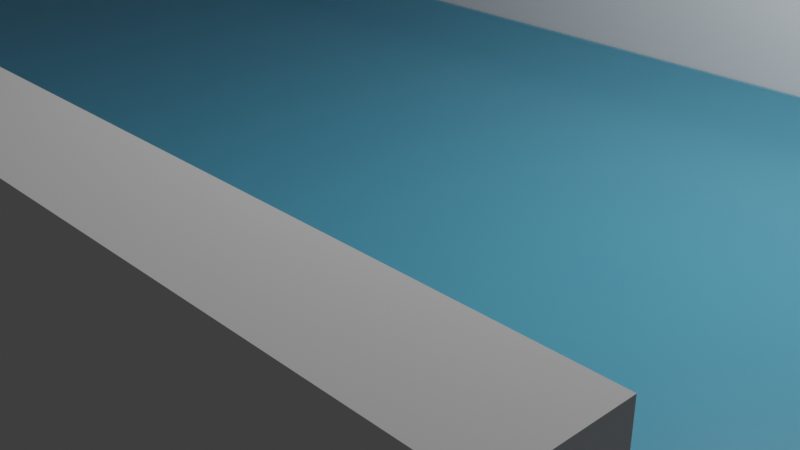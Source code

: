 # Source: foerderband_test_1.blend  (saved by Blender 2.83.19; exported with 4.5.12 LTS)
import bpy
from mathutils import Matrix  # noqa: F401  (used for matrix-valued properties, if any)

bpy.ops.wm.read_factory_settings(use_empty=True)
scene = bpy.context.scene
scene.name = 'Scene'

# ---- collections
col_collection = bpy.data.collections.new('Collection'); scene.collection.children.link(col_collection)
col_collection_1 = bpy.data.collections.new('Collection 1'); scene.collection.children.link(col_collection_1)
col_collection_1_001 = bpy.data.collections.new('Collection 1.001'); scene.collection.children.link(col_collection_1_001)
col_collection_4 = bpy.data.collections.new('Collection 4'); scene.collection.children.link(col_collection_4)
col_collection_5 = bpy.data.collections.new('Collection 5'); scene.collection.children.link(col_collection_5)
col_collection_6 = bpy.data.collections.new('Collection 6'); scene.collection.children.link(col_collection_6)

# ---- materials (node trees are filled in below, after node groups)
mat_material = bpy.data.materials.new('Material')
mat_material.alpha_threshold = 0.0
mat_material.use_transparent_shadow = False
mat_material.line_color = (0.0, 0.0, 0.0, 1.0)
mat_material_001 = bpy.data.materials.new('Material.001')
mat_material_001.alpha_threshold = 0.0
mat_material_001.use_transparent_shadow = False
mat_material_001.line_color = (0.0, 0.0, 0.0, 1.0)

# ---- material node trees
mat_material.use_nodes = True; mat_material.node_tree.nodes.clear()
_N = mat_material.node_tree.nodes; _L = mat_material.node_tree.links
n0 = _N.new('ShaderNodeOutputMaterial'); n0.name = 'Material Output'; n0.location = (300, 300)
n1 = _N.new('ShaderNodeBsdfPrincipled'); n1.name = 'Principled BSDF'; n1.location = (10, 300)
n1.distribution = 'GGX'
n1.subsurface_method = 'BURLEY'
n1.inputs[0].default_value = (1.0, 0.9699, 0.9699, 1.0)
n1.inputs[2].default_value = 0.4
n1.inputs[3].default_value = 1.45
n1.inputs[27].default_value = (0.0, 0.0, 0.0, 1.0)
n1.inputs[28].default_value = 1.0
_L.new(n1.outputs[0], n0.inputs[0])
n0.is_active_output = True
mat_material_001.use_nodes = True; mat_material_001.node_tree.nodes.clear()
_N = mat_material_001.node_tree.nodes; _L = mat_material_001.node_tree.links
n0 = _N.new('ShaderNodeOutputMaterial'); n0.name = 'Material Output'; n0.location = (300, 300)
n1 = _N.new('ShaderNodeBsdfPrincipled'); n1.name = 'Principled BSDF'; n1.location = (10, 300)
n1.distribution = 'GGX'
n1.subsurface_method = 'BURLEY'
n1.inputs[0].default_value = (0.116, 0.5288, 0.8, 1.0)
n1.inputs[2].default_value = 0.4
n1.inputs[3].default_value = 1.45
n1.inputs[4].default_value = 0.5
n1.inputs[27].default_value = (0.0, 0.0, 0.0, 1.0)
n1.inputs[28].default_value = 1.0
_L.new(n1.outputs[0], n0.inputs[0])
n0.is_active_output = True

# ---- world
world_world = bpy.data.worlds.new('World'); scene.world = world_world
world_world.use_nodes = True; world_world.node_tree.nodes.clear()
_N = world_world.node_tree.nodes; _L = world_world.node_tree.links
n0 = _N.new('ShaderNodeOutputWorld'); n0.name = 'World Output'; n0.location = (300, 300)
n1 = _N.new('ShaderNodeBackground'); n1.name = 'Background'; n1.location = (10, 300)
n1.inputs[0].default_value = (0.05088, 0.05088, 0.05088, 1.0)
_L.new(n1.outputs[0], n0.inputs[0])
n0.is_active_output = True
world_world.color = (0.05088, 0.05088, 0.05088)
world_world.use_sun_shadow = False
world_world.sun_shadow_jitter_overblur = 0.0

# ---- cameras
cam_camera = bpy.data.cameras.new('Camera')
cam_camera.clip_end = 100.0
cam_camera.ortho_scale = 7.314

# ---- lights
light_light = bpy.data.lights.new('Light', 'POINT')
light_light.transmission_factor = 0.0
light_light.energy = 1000.0
light_light.shadow_soft_size = 0.1
light_light.shadow_maximum_resolution = 0.006
light_light.use_absolute_resolution = True

# ---- meshes
me_cube = bpy.data.meshes.new('Cube')
me_cube.from_pydata([(1.0, 1.0, 1.0), (1.0, 1.0, -1.0), (1.0, -1.0, 1.0), (1.0, -1.0, -1.0), (-1.0, 1.0, 1.0), (-1.0, 1.0, -1.0), (-1.0, -1.0, 1.0), (-1.0, -1.0, -1.0)], [], [(0, 4, 6, 2), (3, 2, 6, 7), (7, 6, 4, 5), (5, 1, 3, 7), (1, 0, 2, 3), (5, 4, 0, 1)])
_uv = me_cube.uv_layers.new(name='UVMap')
_uv.uv.foreach_set('vector', [0.625, 0.5, 0.875, 0.5, 0.875, 0.75, 0.625, 0.75, 0.375, 0.75, 0.625, 0.75, 0.625, 1.0, 0.375, 1.0, 0.375, 0.0, 0.625, 0.0, 0.625, 0.25, 0.375, 0.25, 0.125, 0.5, 0.375, 0.5, 0.375, 0.75, 0.125, 0.75, 0.375, 0.5, 0.625, 0.5, 0.625, 0.75, 0.375, 0.75, 0.375, 0.25, 0.625, 0.25, 0.625, 0.5, 0.375, 0.5])
me_cube.materials.append(mat_material)
me_cube.use_remesh_preserve_volume = False
me_cube.use_remesh_preserve_attributes = False
me_cube.use_mirror_vertex_groups = False
me_cube.update()
me_cube_001 = bpy.data.meshes.new('Cube.001')
me_cube_001.from_pydata([(-1.0, -1.0, -1.0), (-1.0, -1.0, 1.0), (-1.0, 1.0, -1.0), (-1.0, 1.0, 1.0), (1.0, -1.0, -1.0), (1.0, -1.0, 1.0), (1.0, 1.0, -1.0), (1.0, 1.0, 1.0)], [], [(0, 1, 3, 2), (2, 3, 7, 6), (6, 7, 5, 4), (4, 5, 1, 0), (2, 6, 4, 0), (7, 3, 1, 5)])
_uv = me_cube_001.uv_layers.new(name='UVMap')
_uv.uv.foreach_set('vector', [0.375, 0.0, 0.625, 0.0, 0.625, 0.25, 0.375, 0.25, 0.375, 0.25, 0.625, 0.25, 0.625, 0.5, 0.375, 0.5, 0.375, 0.5, 0.625, 0.5, 0.625, 0.75, 0.375, 0.75, 0.375, 0.75, 0.625, 0.75, 0.625, 1.0, 0.375, 1.0, 0.125, 0.5, 0.375, 0.5, 0.375, 0.75, 0.125, 0.75, 0.625, 0.5, 0.875, 0.5, 0.875, 0.75, 0.625, 0.75])
me_cube_001.use_remesh_fix_poles = True
me_cube_001.use_remesh_preserve_attributes = False
me_cube_001.use_mirror_vertex_groups = False
me_cube_001.update()
me_cube_002 = bpy.data.meshes.new('Cube.002')
me_cube_002.from_pydata([(-1.0, -1.0, -1.0), (-1.0, -1.0, 1.0), (-1.0, 1.0, -1.0), (-1.0, 1.0, 1.0), (1.0, -1.0, -1.0), (1.0, -1.0, 1.0), (1.0, 1.0, -1.0), (1.0, 1.0, 1.0)], [], [(0, 1, 3, 2), (2, 3, 7, 6), (6, 7, 5, 4), (4, 5, 1, 0), (2, 6, 4, 0), (7, 3, 1, 5)])
_uv = me_cube_002.uv_layers.new(name='UVMap')
_uv.uv.foreach_set('vector', [0.375, 0.0, 0.625, 0.0, 0.625, 0.25, 0.375, 0.25, 0.375, 0.25, 0.625, 0.25, 0.625, 0.5, 0.375, 0.5, 0.375, 0.5, 0.625, 0.5, 0.625, 0.75, 0.375, 0.75, 0.375, 0.75, 0.625, 0.75, 0.625, 1.0, 0.375, 1.0, 0.125, 0.5, 0.375, 0.5, 0.375, 0.75, 0.125, 0.75, 0.625, 0.5, 0.875, 0.5, 0.875, 0.75, 0.625, 0.75])
me_cube_002.use_remesh_fix_poles = True
me_cube_002.use_remesh_preserve_attributes = False
me_cube_002.use_mirror_vertex_groups = False
me_cube_002.update()
me_cube_011 = bpy.data.meshes.new('Cube.011')
me_cube_011.from_pydata([(1.0, 1.0, 1.0), (1.0, 1.0, -1.0), (1.0, -1.0, 1.0), (1.0, -1.0, -1.0), (-1.0, 1.0, 1.0), (-1.0, 1.0, -1.0), (-1.0, -1.0, 1.0), (-1.0, -1.0, -1.0)], [], [(0, 4, 6, 2), (3, 2, 6, 7), (7, 6, 4, 5), (5, 1, 3, 7), (1, 0, 2, 3), (5, 4, 0, 1)])
_uv = me_cube_011.uv_layers.new(name='UVMap')
_uv.uv.foreach_set('vector', [0.625, 0.5, 0.875, 0.5, 0.875, 0.75, 0.625, 0.75, 0.375, 0.75, 0.625, 0.75, 0.625, 1.0, 0.375, 1.0, 0.375, 0.0, 0.625, 0.0, 0.625, 0.25, 0.375, 0.25, 0.125, 0.5, 0.375, 0.5, 0.375, 0.75, 0.125, 0.75, 0.375, 0.5, 0.625, 0.5, 0.625, 0.75, 0.375, 0.75, 0.375, 0.25, 0.625, 0.25, 0.625, 0.5, 0.375, 0.5])
me_cube_011.materials.append(mat_material_001)
me_cube_011.use_remesh_preserve_volume = False
me_cube_011.use_remesh_preserve_attributes = False
me_cube_011.use_mirror_vertex_groups = False
me_cube_011.update()
me_cube_003 = bpy.data.meshes.new('Cube.003')
me_cube_003.from_pydata([(1.0, 1.855, 1.0), (1.0, 1.855, -1.0), (1.0, -1.318, 1.0), (1.0, -1.318, -1.0), (-0.9999, 0.7805, 1.0), (-1.001, 0.7808, -1.0), (-0.9999, -1.318, 1.0), (-0.9999, -1.318, -1.0)], [], [(0, 4, 6, 2), (3, 2, 6, 7), (7, 6, 4, 5), (5, 1, 3, 7), (1, 0, 2, 3), (5, 4, 0, 1)])
_uv = me_cube_003.uv_layers.new(name='UVMap')
_uv.uv.foreach_set('vector', [0.625, 0.5, 0.875, 0.5, 0.875, 0.75, 0.625, 0.75, 0.375, 0.75, 0.625, 0.75, 0.625, 1.0, 0.375, 1.0, 0.375, 0.0, 0.625, 0.0, 0.625, 0.25, 0.375, 0.25, 0.125, 0.5, 0.375, 0.5, 0.375, 0.75, 0.125, 0.75, 0.375, 0.5, 0.625, 0.5, 0.625, 0.75, 0.375, 0.75, 0.375, 0.25, 0.625, 0.25, 0.625, 0.5, 0.375, 0.5])
me_cube_003.materials.append(mat_material)
me_cube_003.use_remesh_preserve_volume = False
me_cube_003.use_remesh_preserve_attributes = False
me_cube_003.use_mirror_vertex_groups = False
me_cube_003.update()
me_cube_004 = bpy.data.meshes.new('Cube.004')
me_cube_004.from_pydata([(-1.0, -1.0, -1.0), (-1.0, -1.0, 1.0), (-1.0, 1.0, -1.0), (-1.0, 1.0, 1.0), (1.0, -1.0, -1.0), (1.0, -1.0, 1.0), (1.0, 1.0, -1.0), (1.0, 1.0, 1.0)], [], [(0, 1, 3, 2), (2, 3, 7, 6), (6, 7, 5, 4), (4, 5, 1, 0), (2, 6, 4, 0), (7, 3, 1, 5)])
_uv = me_cube_004.uv_layers.new(name='UVMap')
_uv.uv.foreach_set('vector', [0.375, 0.0, 0.625, 0.0, 0.625, 0.25, 0.375, 0.25, 0.375, 0.25, 0.625, 0.25, 0.625, 0.5, 0.375, 0.5, 0.375, 0.5, 0.625, 0.5, 0.625, 0.75, 0.375, 0.75, 0.375, 0.75, 0.625, 0.75, 0.625, 1.0, 0.375, 1.0, 0.125, 0.5, 0.375, 0.5, 0.375, 0.75, 0.125, 0.75, 0.625, 0.5, 0.875, 0.5, 0.875, 0.75, 0.625, 0.75])
me_cube_004.use_remesh_fix_poles = True
me_cube_004.use_remesh_preserve_attributes = False
me_cube_004.use_mirror_vertex_groups = False
me_cube_004.update()
me_cube_005 = bpy.data.meshes.new('Cube.005')
me_cube_005.from_pydata([(-1.0, -0.6106, -1.0), (-1.0, -0.6106, 1.0), (-1.0, 1.221, -1.0), (-1.0, 1.221, 1.0), (1.0, -0.6106, -1.0), (1.0, -0.6106, 1.0), (1.0, 1.221, -1.0), (1.0, 1.221, 1.0), (-1.0, -0.6106, -1.0), (-1.0, -0.6106, 1.0), (1.0, -0.6106, -1.0), (1.0, -0.6106, 1.0)], [], [(0, 1, 3, 2), (2, 3, 7, 6), (6, 7, 5, 4), (4, 5, 1, 0), (2, 6, 4, 0), (7, 3, 1, 5), (10, 11, 9, 8)])
_uv = me_cube_005.uv_layers.new(name='UVMap')
_uv.uv.foreach_set('vector', [0.375, 0.0, 0.625, 0.0, 0.625, 0.25, 0.375, 0.25, 0.375, 0.25, 0.625, 0.25, 0.625, 0.5, 0.375, 0.5, 0.375, 0.5, 0.625, 0.5, 0.625, 0.75, 0.375, 0.75, 0.375, 0.75, 0.625, 0.75, 0.625, 1.0, 0.375, 1.0, 0.125, 0.5, 0.375, 0.5, 0.375, 0.75, 0.125, 0.75, 0.625, 0.5, 0.875, 0.5, 0.875, 0.75, 0.625, 0.75, 0.375, 0.75, 0.625, 0.75, 0.625, 1.0, 0.375, 1.0])
me_cube_005.use_remesh_fix_poles = True
me_cube_005.use_remesh_preserve_attributes = False
me_cube_005.use_mirror_vertex_groups = False
me_cube_005.update()
me_cube_013 = bpy.data.meshes.new('Cube.013')
me_cube_013.from_pydata([(1.0, 1.855, 1.0), (1.0, 1.855, -1.0), (1.0, -1.318, 1.0), (1.0, -1.318, -1.0), (-0.9999, 0.7805, 1.0), (-1.001, 0.7808, -1.0), (-0.9999, -1.318, 1.0), (-0.9999, -1.318, -1.0)], [], [(0, 4, 6, 2), (3, 2, 6, 7), (7, 6, 4, 5), (5, 1, 3, 7), (1, 0, 2, 3), (5, 4, 0, 1)])
_uv = me_cube_013.uv_layers.new(name='UVMap')
_uv.uv.foreach_set('vector', [0.625, 0.5, 0.875, 0.5, 0.875, 0.75, 0.625, 0.75, 0.375, 0.75, 0.625, 0.75, 0.625, 1.0, 0.375, 1.0, 0.375, 0.0, 0.625, 0.0, 0.625, 0.25, 0.375, 0.25, 0.125, 0.5, 0.375, 0.5, 0.375, 0.75, 0.125, 0.75, 0.375, 0.5, 0.625, 0.5, 0.625, 0.75, 0.375, 0.75, 0.375, 0.25, 0.625, 0.25, 0.625, 0.5, 0.375, 0.5])
me_cube_013.materials.append(mat_material_001)
me_cube_013.use_remesh_preserve_volume = False
me_cube_013.use_remesh_preserve_attributes = False
me_cube_013.use_mirror_vertex_groups = False
me_cube_013.update()
me_cube_009 = bpy.data.meshes.new('Cube.009')
me_cube_009.from_pydata([(0.4291, 1.004, 1.0), (0.4291, 1.004, -1.0), (1.0, -1.0, 1.0), (1.0, -1.0, -1.0), (-0.4291, 0.9963, 1.0), (-0.4291, 0.9963, -1.0), (-1.0, -1.0, 1.0), (-1.0, -1.0, -1.0)], [], [(0, 4, 6, 2), (3, 2, 6, 7), (7, 6, 4, 5), (5, 1, 3, 7), (1, 0, 2, 3), (5, 4, 0, 1)])
_uv = me_cube_009.uv_layers.new(name='UVMap')
_uv.uv.foreach_set('vector', [0.625, 0.5, 0.875, 0.5, 0.875, 0.75, 0.625, 0.75, 0.375, 0.75, 0.625, 0.75, 0.625, 1.0, 0.375, 1.0, 0.375, 0.0, 0.625, 0.0, 0.625, 0.25, 0.375, 0.25, 0.125, 0.5, 0.375, 0.5, 0.375, 0.75, 0.125, 0.75, 0.375, 0.5, 0.625, 0.5, 0.625, 0.75, 0.375, 0.75, 0.375, 0.25, 0.625, 0.25, 0.625, 0.5, 0.375, 0.5])
me_cube_009.materials.append(mat_material)
me_cube_009.use_remesh_preserve_volume = False
me_cube_009.use_remesh_preserve_attributes = False
me_cube_009.use_mirror_vertex_groups = False
me_cube_009.update()
me_cube_010 = bpy.data.meshes.new('Cube.010')
me_cube_010.from_pydata([(-1.0, -1.0, -1.0), (-1.0, -1.0, 1.0), (-1.0, 1.0, -1.0), (-1.0, 1.0, 1.0), (1.0, -1.0, -1.0), (1.0, -1.0, 1.0), (1.0, 1.0, -1.0), (1.0, 1.0, 1.0)], [], [(0, 1, 3, 2), (2, 3, 7, 6), (6, 7, 5, 4), (4, 5, 1, 0), (2, 6, 4, 0), (7, 3, 1, 5)])
_uv = me_cube_010.uv_layers.new(name='UVMap')
_uv.uv.foreach_set('vector', [0.375, 0.0, 0.625, 0.0, 0.625, 0.25, 0.375, 0.25, 0.375, 0.25, 0.625, 0.25, 0.625, 0.5, 0.375, 0.5, 0.375, 0.5, 0.625, 0.5, 0.625, 0.75, 0.375, 0.75, 0.375, 0.75, 0.625, 0.75, 0.625, 1.0, 0.375, 1.0, 0.125, 0.5, 0.375, 0.5, 0.375, 0.75, 0.125, 0.75, 0.625, 0.5, 0.875, 0.5, 0.875, 0.75, 0.625, 0.75])
me_cube_010.use_remesh_fix_poles = True
me_cube_010.use_remesh_preserve_attributes = False
me_cube_010.use_mirror_vertex_groups = False
me_cube_010.update()
me_cube_012 = bpy.data.meshes.new('Cube.012')
me_cube_012.from_pydata([(-1.0, -1.0, -1.0), (-1.0, -1.0, 1.0), (-1.0, 1.0, -1.0), (-1.0, 1.0, 1.0), (1.0, -1.0, -1.0), (1.0, -1.0, 1.0), (1.0, 1.0, -1.0), (1.0, 1.0, 1.0)], [], [(0, 1, 3, 2), (2, 3, 7, 6), (6, 7, 5, 4), (4, 5, 1, 0), (2, 6, 4, 0), (7, 3, 1, 5)])
_uv = me_cube_012.uv_layers.new(name='UVMap')
_uv.uv.foreach_set('vector', [0.375, 0.0, 0.625, 0.0, 0.625, 0.25, 0.375, 0.25, 0.375, 0.25, 0.625, 0.25, 0.625, 0.5, 0.375, 0.5, 0.375, 0.5, 0.625, 0.5, 0.625, 0.75, 0.375, 0.75, 0.375, 0.75, 0.625, 0.75, 0.625, 1.0, 0.375, 1.0, 0.125, 0.5, 0.375, 0.5, 0.375, 0.75, 0.125, 0.75, 0.625, 0.5, 0.875, 0.5, 0.875, 0.75, 0.625, 0.75])
me_cube_012.use_remesh_fix_poles = True
me_cube_012.use_remesh_preserve_attributes = False
me_cube_012.use_mirror_vertex_groups = False
me_cube_012.update()
me_cube_015 = bpy.data.meshes.new('Cube.015')
me_cube_015.from_pydata([(0.4291, 1.004, 1.0), (0.4291, 1.004, -1.0), (1.0, -1.0, 1.0), (1.0, -1.0, -1.0), (-0.4291, 0.9963, 1.0), (-0.4291, 0.9963, -1.0), (-1.0, -1.0, 1.0), (-1.0, -1.0, -1.0)], [], [(0, 4, 6, 2), (3, 2, 6, 7), (7, 6, 4, 5), (5, 1, 3, 7), (1, 0, 2, 3), (5, 4, 0, 1)])
_uv = me_cube_015.uv_layers.new(name='UVMap')
_uv.uv.foreach_set('vector', [0.625, 0.5, 0.875, 0.5, 0.875, 0.75, 0.625, 0.75, 0.375, 0.75, 0.625, 0.75, 0.625, 1.0, 0.375, 1.0, 0.375, 0.0, 0.625, 0.0, 0.625, 0.25, 0.375, 0.25, 0.125, 0.5, 0.375, 0.5, 0.375, 0.75, 0.125, 0.75, 0.375, 0.5, 0.625, 0.5, 0.625, 0.75, 0.375, 0.75, 0.375, 0.25, 0.625, 0.25, 0.625, 0.5, 0.375, 0.5])
me_cube_015.materials.append(mat_material_001)
me_cube_015.use_remesh_preserve_volume = False
me_cube_015.use_remesh_preserve_attributes = False
me_cube_015.use_mirror_vertex_groups = False
me_cube_015.update()
me_cube_006 = bpy.data.meshes.new('Cube.006')
me_cube_006.from_pydata([(1.0, 1.852, 0.9951), (1.0, 1.852, -1.005), (1.0, -1.321, 0.9951), (1.0, -1.321, -1.005), (-1.0, 0.7902, 1.015), (-1.0, 0.7902, -0.9854), (-1.0, -1.321, 0.9951), (-1.0, -1.321, -1.005)], [], [(0, 4, 6, 2), (3, 2, 6, 7), (7, 6, 4, 5), (5, 1, 3, 7), (1, 0, 2, 3), (5, 4, 0, 1)])
_uv = me_cube_006.uv_layers.new(name='UVMap')
_uv.uv.foreach_set('vector', [0.625, 0.5, 0.875, 0.5, 0.875, 0.75, 0.625, 0.75, 0.375, 0.75, 0.625, 0.75, 0.625, 1.0, 0.375, 1.0, 0.375, 0.0, 0.625, 0.0, 0.625, 0.25, 0.375, 0.25, 0.125, 0.5, 0.375, 0.5, 0.375, 0.75, 0.125, 0.75, 0.375, 0.5, 0.625, 0.5, 0.625, 0.75, 0.375, 0.75, 0.375, 0.25, 0.625, 0.25, 0.625, 0.5, 0.375, 0.5])
me_cube_006.materials.append(mat_material)
me_cube_006.use_remesh_preserve_volume = False
me_cube_006.use_remesh_preserve_attributes = False
me_cube_006.use_mirror_vertex_groups = False
me_cube_006.update()
me_cube_007 = bpy.data.meshes.new('Cube.007')
me_cube_007.from_pydata([(-1.0, -0.9036, -1.0), (-1.0, -0.9036, 1.0), (-1.0, 0.9036, -1.0), (-1.0, 0.9036, 1.0), (1.0, -0.9036, -1.0), (1.0, -0.9036, 1.0), (1.0, 0.9036, -1.0), (1.0, 0.9036, 1.0)], [], [(0, 1, 3, 2), (2, 3, 7, 6), (6, 7, 5, 4), (4, 5, 1, 0), (2, 6, 4, 0), (7, 3, 1, 5)])
_uv = me_cube_007.uv_layers.new(name='UVMap')
_uv.uv.foreach_set('vector', [0.375, 0.0, 0.625, 0.0, 0.625, 0.25, 0.375, 0.25, 0.375, 0.25, 0.625, 0.25, 0.625, 0.5, 0.375, 0.5, 0.375, 0.5, 0.625, 0.5, 0.625, 0.75, 0.375, 0.75, 0.375, 0.75, 0.625, 0.75, 0.625, 1.0, 0.375, 1.0, 0.125, 0.5, 0.375, 0.5, 0.375, 0.75, 0.125, 0.75, 0.625, 0.5, 0.875, 0.5, 0.875, 0.75, 0.625, 0.75])
me_cube_007.use_remesh_fix_poles = True
me_cube_007.use_remesh_preserve_attributes = False
me_cube_007.use_mirror_vertex_groups = False
me_cube_007.update()
me_cube_008 = bpy.data.meshes.new('Cube.008')
me_cube_008.from_pydata([(-1.0, -1.0, -1.0), (-1.0, -1.0, 1.0), (-1.0, 1.0, -1.0), (-1.0, 1.0, 1.0), (1.0, -1.0, -1.0), (1.0, -1.0, 1.0), (1.0, 1.0, -1.0), (1.0, 1.0, 1.0)], [], [(0, 1, 3, 2), (2, 3, 7, 6), (6, 7, 5, 4), (4, 5, 1, 0), (2, 6, 4, 0), (7, 3, 1, 5)])
_uv = me_cube_008.uv_layers.new(name='UVMap')
_uv.uv.foreach_set('vector', [0.375, 0.0, 0.625, 0.0, 0.625, 0.25, 0.375, 0.25, 0.375, 0.25, 0.625, 0.25, 0.625, 0.5, 0.375, 0.5, 0.375, 0.5, 0.625, 0.5, 0.625, 0.75, 0.375, 0.75, 0.375, 0.75, 0.625, 0.75, 0.625, 1.0, 0.375, 1.0, 0.125, 0.5, 0.375, 0.5, 0.375, 0.75, 0.125, 0.75, 0.625, 0.5, 0.875, 0.5, 0.875, 0.75, 0.625, 0.75])
me_cube_008.use_remesh_fix_poles = True
me_cube_008.use_remesh_preserve_attributes = False
me_cube_008.use_mirror_vertex_groups = False
me_cube_008.update()
me_cube_014 = bpy.data.meshes.new('Cube.014')
me_cube_014.from_pydata([(1.0, 1.852, 0.9951), (1.0, 1.852, -1.005), (1.0, -1.321, 0.9951), (1.0, -1.321, -1.005), (-1.0, 0.7902, 1.015), (-1.0, 0.7902, -0.9854), (-1.0, -1.321, 0.9951), (-1.0, -1.321, -1.005)], [], [(0, 4, 6, 2), (3, 2, 6, 7), (7, 6, 4, 5), (5, 1, 3, 7), (1, 0, 2, 3), (5, 4, 0, 1)])
_uv = me_cube_014.uv_layers.new(name='UVMap')
_uv.uv.foreach_set('vector', [0.625, 0.5, 0.875, 0.5, 0.875, 0.75, 0.625, 0.75, 0.375, 0.75, 0.625, 0.75, 0.625, 1.0, 0.375, 1.0, 0.375, 0.0, 0.625, 0.0, 0.625, 0.25, 0.375, 0.25, 0.125, 0.5, 0.375, 0.5, 0.375, 0.75, 0.125, 0.75, 0.375, 0.5, 0.625, 0.5, 0.625, 0.75, 0.375, 0.75, 0.375, 0.25, 0.625, 0.25, 0.625, 0.5, 0.375, 0.5])
me_cube_014.materials.append(mat_material_001)
me_cube_014.use_remesh_preserve_volume = False
me_cube_014.use_remesh_preserve_attributes = False
me_cube_014.use_mirror_vertex_groups = False
me_cube_014.update()

# ---- objects
ob_light = bpy.data.objects.new('Light', light_light)
ob_camera = bpy.data.objects.new('Camera', cam_camera)
ob_cube = bpy.data.objects.new('Cube', me_cube)
ob_cube_001 = bpy.data.objects.new('Cube.001', me_cube_001)
ob_cube_002 = bpy.data.objects.new('Cube.002', me_cube_002)
ob_cube_012 = bpy.data.objects.new('Cube.012', me_cube_011)
ob_cube_003 = bpy.data.objects.new('Cube.003', me_cube_003)
ob_cube_004 = bpy.data.objects.new('Cube.004', me_cube_004)
ob_cube_005 = bpy.data.objects.new('Cube.005', me_cube_005)
ob_cube_013 = bpy.data.objects.new('Cube.013', me_cube_013)
ob_cube_009 = bpy.data.objects.new('Cube.009', me_cube_009)
ob_cube_010 = bpy.data.objects.new('Cube.010', me_cube_010)
ob_cube_011 = bpy.data.objects.new('Cube.011', me_cube_012)
ob_cube_015 = bpy.data.objects.new('Cube.015', me_cube_015)
ob_cube_006 = bpy.data.objects.new('Cube.006', me_cube_006)
ob_cube_007 = bpy.data.objects.new('Cube.007', me_cube_007)
ob_cube_008 = bpy.data.objects.new('Cube.008', me_cube_008)
ob_cube_014 = bpy.data.objects.new('Cube.014', me_cube_014)

# ---- transforms, parenting, visibility, modifiers, constraints
ob_light.location = (4.076, 1.005, 5.904)
ob_light.rotation_euler = (0.6503, 0.05522, 1.866)
ob_light.lock_rotations_4d = False
ob_light.empty_display_type = 'ARROWS'
ob_light.color = (0.0, 0.0, 0.0, 0.0)
ob_light.lineart.crease_threshold = 0.0
ob_camera.location = (7.359, -6.926, 4.958)
ob_camera.rotation_euler = (1.109, 0.0, 0.8149)
ob_camera.lock_rotations_4d = False
ob_camera.empty_display_type = 'ARROWS'
ob_camera.color = (0.0, 0.0, 0.0, 0.0)
ob_camera.display_type = 'WIRE'
ob_camera.lineart.crease_threshold = 0.0
ob_cube.location = (-30.0, 0.0, 0.0)
ob_cube.rotation_euler = (-0.2955, -0.0, 0.0)
ob_cube.scale = (4.377, 8.197, 0.1035)
ob_cube.lock_rotations_4d = False
ob_cube.empty_display_type = 'ARROWS'
ob_cube.lineart.crease_threshold = 0.0
ob_cube_001.location = (-34.75, 0.3491, 1.039)
ob_cube_001.rotation_euler = (-0.2955, -0.0, 0.0)
ob_cube_001.scale = (0.3502, 8.225, 1.834)
ob_cube_001.lineart.crease_threshold = 0.0
ob_cube_002.location = (-25.28, 0.3382, 1.042)
ob_cube_002.rotation_euler = (-0.2955, -0.0, 0.0)
ob_cube_002.scale = (0.3502, 8.225, 1.834)
ob_cube_002.lineart.crease_threshold = 0.0
ob_cube_012.location = (-30.0, 0.01895, 0.3612)
ob_cube_012.rotation_euler = (-0.2955, -0.0, 0.0)
ob_cube_012.scale = (4.377, 8.197, 0.33)
ob_cube_012.lock_rotations_4d = False
ob_cube_012.empty_display_type = 'ARROWS'
ob_cube_012.lineart.crease_threshold = 0.0
ob_cube_003.location = (-50.39, 0.0, 0.0)
ob_cube_003.scale = (4.377, 8.197, 0.1035)
ob_cube_003.lock_rotations_4d = False
ob_cube_003.empty_display_type = 'ARROWS'
ob_cube_003.lineart.crease_threshold = 0.0
ob_cube_004.location = (-55.09, -2.605, 1.134)
ob_cube_004.scale = (0.3502, 9.035, 1.834)
ob_cube_004.lineart.crease_threshold = 0.0
ob_cube_005.location = (-45.68, -2.166, 1.133)
ob_cube_005.scale = (0.3502, 14.93, 1.834)
ob_cube_005.lineart.crease_threshold = 0.0
ob_cube_013.location = (-50.39, -0.0004466, 0.4762)
ob_cube_013.scale = (4.377, 8.197, 0.3487)
ob_cube_013.lock_rotations_4d = False
ob_cube_013.empty_display_type = 'ARROWS'
ob_cube_013.lineart.crease_threshold = 0.0
ob_cube_009.location = (-75.87, 0.0, 0.0)
ob_cube_009.rotation_euler = (-0.1722, 0.002059, 1.583)
ob_cube_009.scale = (4.502, 8.197, 0.1035)
ob_cube_009.lock_rotations_4d = False
ob_cube_009.empty_display_type = 'ARROWS'
ob_cube_009.lineart.crease_threshold = 0.0
ob_cube_010.location = (-76.0, -3.472, 1.128)
ob_cube_010.rotation_euler = (-0.1722, 0.002059, 1.426)
ob_cube_010.scale = (0.3502, 8.225, 1.834)
ob_cube_010.lineart.crease_threshold = 0.0
ob_cube_011.location = (-76.0, 3.53, 1.128)
ob_cube_011.rotation_euler = (-0.1695, 0.01766, 1.74)
ob_cube_011.scale = (-0.3502, 8.225, 1.834)
ob_cube_011.lineart.crease_threshold = 0.0
ob_cube_015.location = (-75.87, 0.006373, 0.4545)
ob_cube_015.rotation_euler = (-0.1722, 0.002059, 1.583)
ob_cube_015.scale = (4.502, 8.197, 0.33)
ob_cube_015.lock_rotations_4d = False
ob_cube_015.empty_display_type = 'ARROWS'
ob_cube_015.lineart.crease_threshold = 0.0
ob_cube_006.location = (-0.9969, 0.0, 0.0)
ob_cube_006.rotation_euler = (3.139, 0.0, 1.571)
ob_cube_006.scale = (4.377, 8.197, 0.1035)
ob_cube_006.lock_rotations_4d = False
ob_cube_006.empty_display_type = 'ARROWS'
ob_cube_006.lineart.crease_threshold = 0.0
ob_cube_007.location = (1.645, 4.759, 1.099)
ob_cube_007.rotation_euler = (0.0, -0.0, -1.571)
ob_cube_007.scale = (0.3502, 14.93, 1.834)
ob_cube_007.lineart.crease_threshold = 0.0
ob_cube_008.location = (-3.252, -4.777, 1.116)
ob_cube_008.rotation_euler = (0.0, 0.0, -1.571)
ob_cube_008.scale = (0.3502, 9.035, 1.834)
ob_cube_008.lineart.crease_threshold = 0.0
ob_cube_014.location = (-0.8149, 0.01652, 0.4099)
ob_cube_014.rotation_euler = (3.139, 0.0, 1.571)
ob_cube_014.scale = (4.377, 8.197, 0.2902)
ob_cube_014.lock_rotations_4d = False
ob_cube_014.empty_display_type = 'ARROWS'
ob_cube_014.lineart.crease_threshold = 0.0

# ---- collection membership
col_collection.objects.link(ob_light)
col_collection.objects.link(ob_camera)
col_collection_1.objects.link(ob_cube)
col_collection_1.objects.link(ob_cube_001)
col_collection_1.objects.link(ob_cube_002)
col_collection_1.objects.link(ob_cube_012)
col_collection_1_001.objects.link(ob_cube_003)
col_collection_1_001.objects.link(ob_cube_004)
col_collection_1_001.objects.link(ob_cube_005)
col_collection_1_001.objects.link(ob_cube_013)
col_collection_4.objects.link(ob_cube_009)
col_collection_4.objects.link(ob_cube_010)
col_collection_4.objects.link(ob_cube_011)
col_collection_4.objects.link(ob_cube_015)
col_collection_5.objects.link(ob_cube_006)
col_collection_5.objects.link(ob_cube_007)
col_collection_5.objects.link(ob_cube_008)
col_collection_5.objects.link(ob_cube_014)

# ---- scene / render settings (as saved in the file)
scene.camera = ob_camera
scene.frame_start = 1; scene.frame_end = 250; scene.frame_set(1)
scene.render.engine = 'BLENDER_EEVEE_NEXT'
scene.cycles.use_denoising = False
scene.cycles.samples = 128
scene.cycles.sampling_pattern = 'TABULATED_SOBOL'
scene.cycles.use_adaptive_sampling = False
scene.cycles.use_light_tree = False
scene.view_settings.view_transform = 'Filmic'
bpy.context.view_layer.update()
